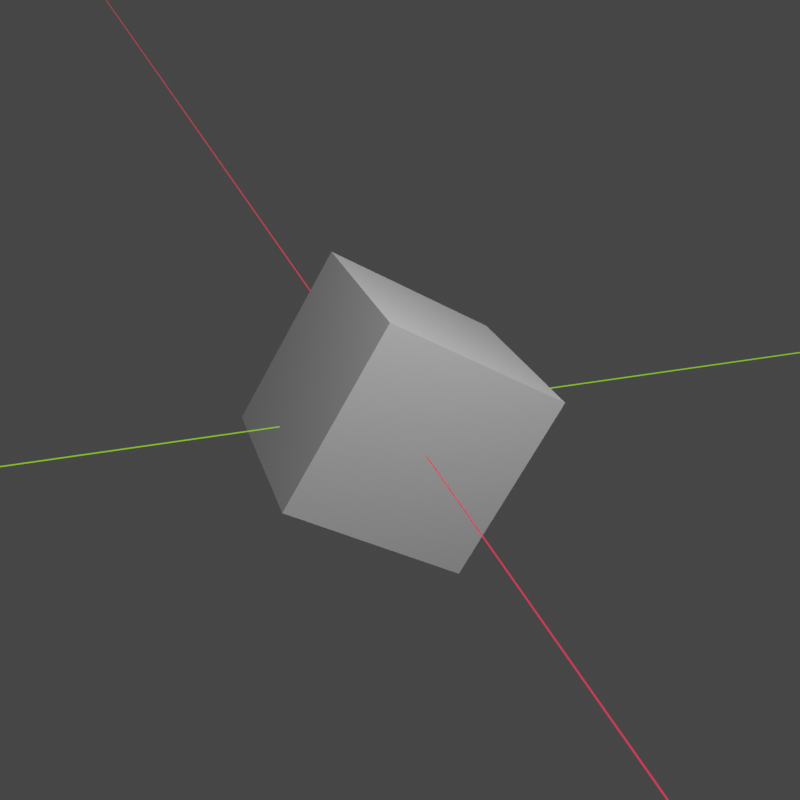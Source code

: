 # Source: cube.blend  (saved by Blender 2.93.20; exported with 4.5.12 LTS)
import bpy
from mathutils import Matrix  # noqa: F401  (used for matrix-valued properties, if any)

bpy.ops.wm.read_factory_settings(use_empty=True)
scene = bpy.context.scene
scene.name = 'Scene'

# ---- collections
col_collection = bpy.data.collections.new('Collection'); scene.collection.children.link(col_collection)

# ---- materials (node trees are filled in below, after node groups)
mat_material_002 = bpy.data.materials.new('Material.002')
mat_material_002.alpha_threshold = 0.0
mat_material_002.roughness = 0.5
mat_material_002.line_color = (0.0, 0.0, 0.0, 1.0)
mat_shadeless___x_axis_002 = bpy.data.materials.new('Shadeless - X Axis.002')
mat_shadeless___y_axis_002 = bpy.data.materials.new('Shadeless - Y Axis.002')

# ---- material node trees
mat_material_002.use_nodes = True; mat_material_002.node_tree.nodes.clear()
_N = mat_material_002.node_tree.nodes; _L = mat_material_002.node_tree.links
n0 = _N.new('ShaderNodeOutputMaterial'); n0.name = 'Material Output'; n0.location = (300, 300)
n1 = _N.new('ShaderNodeBsdfPrincipled'); n1.name = 'Principled BSDF'; n1.location = (10, 300)
n1.inputs[3].default_value = 1.45
n1.inputs[27].default_value = (0.0, 0.0, 0.0, 1.0)
_L.new(n1.outputs[0], n0.inputs[0])
n0.is_active_output = True
mat_shadeless___x_axis_002.use_nodes = True; mat_shadeless___x_axis_002.node_tree.nodes.clear()
_N = mat_shadeless___x_axis_002.node_tree.nodes; _L = mat_shadeless___x_axis_002.node_tree.links
n0 = _N.new('ShaderNodeOutputMaterial'); n0.name = 'Material Output'; n0.location = (525, 345)
n1 = _N.new('ShaderNodeMixShader'); n1.name = 'Mix Shader'; n1.location = (285, 326)
n2 = _N.new('ShaderNodeLightPath'); n2.name = 'Light Path'; n2.location = (-139, 424)
n3 = _N.new('ShaderNodeBsdfTransparent'); n3.name = 'Transparent BSDF'; n3.location = (60, 277)
n4 = _N.new('ShaderNodeEmission'); n4.name = 'Emission'; n4.location = (62, 187)
n4.inputs[0].default_value = (1.0, 0.0331, 0.08438, 1.0)
_L.new(n1.outputs[0], n0.inputs[0])
_L.new(n3.outputs[0], n1.inputs[1])
_L.new(n4.outputs[0], n1.inputs[2])
_L.new(n2.outputs[0], n1.inputs[0])
n0.is_active_output = True
mat_shadeless___y_axis_002.use_nodes = True; mat_shadeless___y_axis_002.node_tree.nodes.clear()
_N = mat_shadeless___y_axis_002.node_tree.nodes; _L = mat_shadeless___y_axis_002.node_tree.links
n0 = _N.new('ShaderNodeOutputMaterial'); n0.name = 'Material Output'; n0.location = (525, 345)
n1 = _N.new('ShaderNodeMixShader'); n1.name = 'Mix Shader'; n1.location = (285, 326)
n2 = _N.new('ShaderNodeLightPath'); n2.name = 'Light Path'; n2.location = (-139, 424)
n3 = _N.new('ShaderNodeBsdfTransparent'); n3.name = 'Transparent BSDF'; n3.location = (60, 277)
n4 = _N.new('ShaderNodeEmission'); n4.name = 'Emission'; n4.location = (62, 187)
n4.inputs[0].default_value = (0.2582, 0.7157, 0.0, 1.0)
_L.new(n1.outputs[0], n0.inputs[0])
_L.new(n3.outputs[0], n1.inputs[1])
_L.new(n4.outputs[0], n1.inputs[2])
_L.new(n2.outputs[0], n1.inputs[0])
n0.is_active_output = True

# ---- world
world_world = bpy.data.worlds.new('World'); scene.world = world_world
world_world.use_nodes = True; world_world.node_tree.nodes.clear()
_N = world_world.node_tree.nodes; _L = world_world.node_tree.links
n0 = _N.new('ShaderNodeOutputWorld'); n0.name = 'World Output'; n0.location = (300, 300)
n1 = _N.new('ShaderNodeBackground'); n1.name = 'Background'; n1.location = (10, 300)
n1.inputs[0].default_value = (0.05088, 0.05088, 0.05088, 1.0)
_L.new(n1.outputs[0], n0.inputs[0])
n0.is_active_output = True
world_world.color = (0.05088, 0.05088, 0.05088)
world_world.use_sun_shadow = False
world_world.sun_shadow_jitter_overblur = 0.0

# ---- cameras
cam_camera_001 = bpy.data.cameras.new('Camera.001')
cam_camera_001.clip_end = 100.0
cam_camera_001.ortho_scale = 7.314

# ---- lights
light_light_001 = bpy.data.lights.new('Light.001', 'POINT')
light_light_001.transmission_factor = 0.0
light_light_001.energy = 1000.0
light_light_001.shadow_soft_size = 0.1
light_light_001.shadow_maximum_resolution = 0.006
light_light_001.use_absolute_resolution = True

# ---- meshes
me_cube_002 = bpy.data.meshes.new('Cube.002')
me_cube_002.from_pydata([(1.0, 1.0, 1.0), (1.0, 1.0, -1.0), (1.0, -1.0, 1.0), (1.0, -1.0, -1.0), (-1.0, 1.0, 1.0), (-1.0, 1.0, -1.0), (-1.0, -1.0, 1.0), (-1.0, -1.0, -1.0)], [], [(0, 4, 6, 2), (3, 2, 6, 7), (7, 6, 4, 5), (5, 1, 3, 7), (1, 0, 2, 3), (5, 4, 0, 1)])
_uv = me_cube_002.uv_layers.new(name='UVMap')
_uv.uv.foreach_set('vector', [0.625, 0.5, 0.875, 0.5, 0.875, 0.75, 0.625, 0.75, 0.375, 0.75, 0.625, 0.75, 0.625, 1.0, 0.375, 1.0, 0.375, 0.0, 0.625, 0.0, 0.625, 0.25, 0.375, 0.25, 0.125, 0.5, 0.375, 0.5, 0.375, 0.75, 0.125, 0.75, 0.375, 0.5, 0.625, 0.5, 0.625, 0.75, 0.375, 0.75, 0.375, 0.25, 0.625, 0.25, 0.625, 0.5, 0.375, 0.5])
me_cube_002.materials.append(mat_material_002)
me_cube_002.use_mirror_vertex_groups = False
me_cube_002.update()
me_grid_004 = bpy.data.meshes.new('Grid.004')
me_grid_004.from_pydata([], [], [])
me_grid_004.materials.append(None)
me_grid_004.update()

# ---- curves / text
cu_x_axis_002 = bpy.data.curves.new('X Axis.002', 'CURVE')
cu_x_axis_002.dimensions = '2D'
_sp = cu_x_axis_002.splines.new('POLY'); _sp.points.add(1)
_sp.points.foreach_set('co', [-500.0, 0.0, 0.0, 0.0, 1000.0, 0.0, 0.0, 0.0])
_sp.order_u = 2
_sp.use_endpoint_u = True
cu_x_axis_002.materials.append(mat_shadeless___x_axis_002)
cu_x_axis_002.use_path = True
cu_x_axis_002.bevel_depth = 0.005
cu_y_axis_002 = bpy.data.curves.new('Y Axis.002', 'CURVE')
cu_y_axis_002.dimensions = '2D'
_sp = cu_y_axis_002.splines.new('POLY'); _sp.points.add(1)
_sp.points.foreach_set('co', [-500.0, 0.0, 0.0, 0.0, 1000.0, 0.0, 0.0, 0.0])
_sp.order_u = 2
_sp.use_endpoint_u = True
cu_y_axis_002.materials.append(mat_shadeless___y_axis_002)
cu_y_axis_002.use_path = True
cu_y_axis_002.bevel_depth = 0.005

# ---- objects
ob_camera = bpy.data.objects.new('Camera', cam_camera_001)
ob_cube = bpy.data.objects.new('Cube', me_cube_002)
ob_light = bpy.data.objects.new('Light', light_light_001)
ob_grid_001 = bpy.data.objects.new('Grid.001', me_grid_004)
ob_grid_002 = bpy.data.objects.new('Grid.002', me_grid_004)
ob_x_axis_002 = bpy.data.objects.new('X Axis.002', cu_x_axis_002)
ob_y_axis_002 = bpy.data.objects.new('Y Axis.002', cu_y_axis_002)

# ---- transforms, parenting, visibility, modifiers, constraints
ob_camera.location = (9.452, -2.955, 4.958)
ob_camera.rotation_euler = (1.116, -1.613e-06, 1.262)
ob_camera.lock_rotations_4d = False
ob_camera.empty_display_type = 'ARROWS'
ob_camera.color = (0.0, 0.0, 0.0, 0.0)
ob_camera.display_type = 'WIRE'
ob_camera.lineart.crease_threshold = 0.0
ob_cube.location = (0.0, 0.0, 0.0)
ob_cube.rotation_euler = (2.605, -0.0, 0.0)
ob_cube.lock_rotations_4d = False
ob_cube.empty_display_type = 'ARROWS'
ob_cube.lineart.crease_threshold = 0.0
ob_light.location = (4.076, 1.005, 5.904)
ob_light.rotation_euler = (0.6503, 0.05522, 1.866)
ob_light.lock_rotations_4d = False
ob_light.empty_display_type = 'ARROWS'
ob_light.color = (0.0, 0.0, 0.0, 0.0)
ob_light.lineart.crease_threshold = 0.0
ob_grid_001.parent = None
ob_grid_001.location = (0.0, 0.0, 0.0)
_m = ob_grid_001.modifiers.new('X Array', 'ARRAY')
_m.count = 20
_m = ob_grid_001.modifiers.new('Y Array', 'ARRAY')
_m.count = 20
_m.relative_offset_displace = (0.0, 1.0, 0.0)
_m = ob_grid_001.modifiers.new('Wireframe', 'WIREFRAME')
_m.thickness = 0.005
_m.use_boundary = True
_m.use_even_offset = False
_m = ob_grid_001.modifiers.new('Mirror', 'MIRROR')
_m.use_axis = (True, True, False)
ob_grid_002.parent = None
ob_grid_002.location = (0.0, 0.0, 0.0)
_m = ob_grid_002.modifiers.new('X Array', 'ARRAY')
_m.count = 20
_m = ob_grid_002.modifiers.new('Y Array', 'ARRAY')
_m.count = 20
_m.relative_offset_displace = (0.0, 1.0, 0.0)
_m = ob_grid_002.modifiers.new('Wireframe', 'WIREFRAME')
_m.thickness = 0.005
_m.use_boundary = True
_m.use_even_offset = False
_m = ob_grid_002.modifiers.new('Mirror', 'MIRROR')
_m.use_axis = (True, True, False)
ob_x_axis_002.parent = None
ob_x_axis_002.location = (0.0, 0.0, 0.0)
ob_y_axis_002.parent = None
ob_y_axis_002.location = (0.0, 0.0, 0.0)
ob_y_axis_002.rotation_euler = (0.0, -0.0, 1.571)

# ---- collection membership
col_collection.objects.link(ob_camera)
col_collection.objects.link(ob_cube)
col_collection.objects.link(ob_light)
col_collection.objects.link(ob_grid_001)
col_collection.objects.link(ob_grid_002)
col_collection.objects.link(ob_x_axis_002)
col_collection.objects.link(ob_y_axis_002)

# ---- scene / render settings (as saved in the file)
scene.camera = ob_camera
scene.frame_start = 1; scene.frame_end = 100; scene.frame_set(74)
scene.render.engine = 'CYCLES'
scene.render.resolution_x = 512
scene.render.resolution_y = 512
scene.cycles.use_denoising = False
scene.cycles.samples = 128
scene.cycles.sampling_pattern = 'TABULATED_SOBOL'
scene.cycles.use_adaptive_sampling = False
scene.cycles.use_light_tree = False
scene.view_settings.view_transform = 'Filmic'
bpy.context.view_layer.update()
